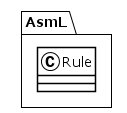

The diagram above was rendered by PlantUML. Its source (embedded in the PNG):
@startuml
!theme plain
package AsmL {
class Rule {
}
}
@enduml